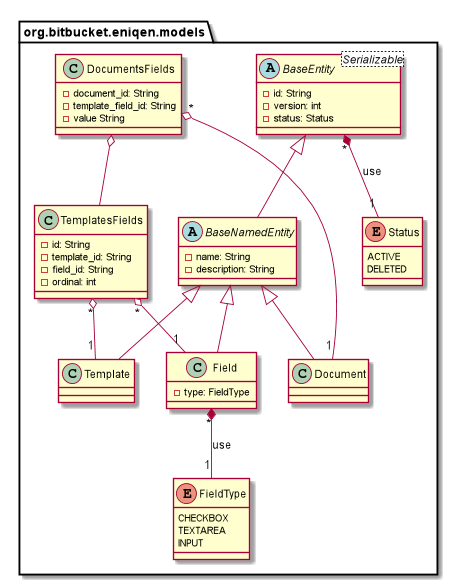

The diagram above was rendered by PlantUML. Its source (embedded in the PNG):
@startuml

package "org.bitbucket.eniqen.models" {

    abstract class BaseEntity <Serializable> {
        -id: String
        -version: int
        -status: Status
    }

    abstract class BaseNamedEntity {
        -name: String
        -description: String
    }

    class Template {
    }

    class Document {
    }

    class Field {
       -type: FieldType
    }

    class TemplatesFields {
        -id: String
        -template_id: String
        -field_id: String
        -ordinal: int

    }

    class DocumentsFields {
        -document_id: String
        -template_field_id: String
        -value String
    }

    enum FieldType {
        CHECKBOX
        TEXTAREA
        INPUT
    }

    enum Status {
        ACTIVE
        DELETED
    }

    BaseEntity <|-- BaseNamedEntity
    BaseNamedEntity <|-- Field
    BaseNamedEntity <|-- Template
    BaseNamedEntity <|-- Document
    BaseEntity "*" *-- "1" Status : use

    TemplatesFields "*" o-- "1" Template
    TemplatesFields "*" o-- "1" Field

    DocumentsFields o-- TemplatesFields
    DocumentsFields "*" o-- "1" Document

    Field "*" *-- "1" FieldType : use

}

@enduml